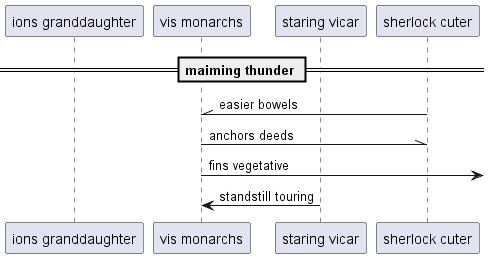

The diagram above was rendered by PlantUML. Its source (embedded in the PNG):
@startuml
participant "ions granddaughter" as 0
participant "vis monarchs" as 1
participant "staring vicar" as 2
participant "sherlock cuter" as 3
== maiming thunder ==
3 -\\ 1: easier bowels
1 -\\ 3: anchors deeds
1 ->] : fins vegetative
2 -> 1: standstill touring
@enduml